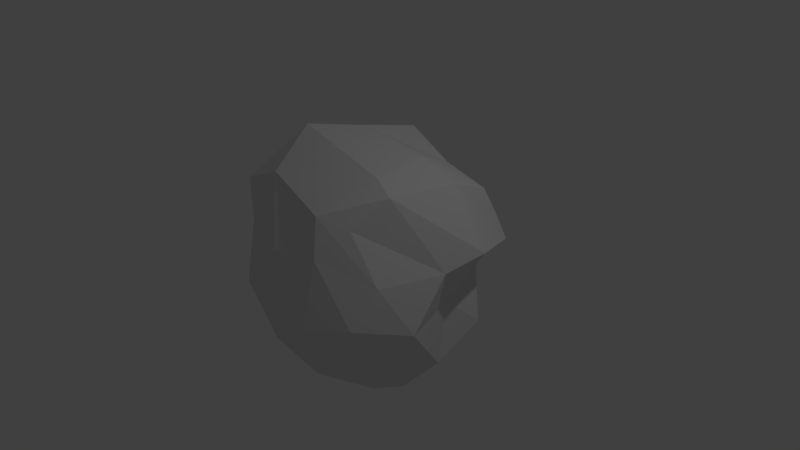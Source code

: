# Source: smoke.blend  (saved by Blender 2.79.0; exported with 4.5.12 LTS)
import bpy
from mathutils import Matrix  # noqa: F401  (used for matrix-valued properties, if any)

bpy.ops.wm.read_factory_settings(use_empty=True)
scene = bpy.context.scene
scene.name = 'Scene'

# ---- collections
col_collection_1 = bpy.data.collections.new('Collection 1'); scene.collection.children.link(col_collection_1)

# ---- materials (node trees are filled in below, after node groups)
mat_material = bpy.data.materials.new('Material')
mat_material.alpha_threshold = 0.0
mat_material.roughness = 0.5
mat_material.line_color = (0.0, 0.0, 0.0, 1.0)
mat_smoke_domain_material_001 = bpy.data.materials.new('Smoke Domain Material.001')
mat_smoke_domain_material_001.alpha_threshold = 0.0
mat_smoke_domain_material_001.roughness = 0.5

# ---- material node trees
mat_smoke_domain_material_001.use_nodes = True; mat_smoke_domain_material_001.node_tree.nodes.clear()
_N = mat_smoke_domain_material_001.node_tree.nodes; _L = mat_smoke_domain_material_001.node_tree.links
n0 = _N.new('ShaderNodeOutputMaterial'); n0.name = 'Material Output'; n0.location = (1200, 150)
n1 = _N.new('ShaderNodeAddShader'); n1.name = 'Add Shader'; n1.location = (1000, 150)
n2 = _N.new('ShaderNodeAddShader'); n2.name = 'Add Shader.001'; n2.location = (800, 300)
n3 = _N.new('ShaderNodeVolumeScatter'); n3.name = 'Volume Scatter'; n3.location = (600, 450)
n3.width = 140
n4 = _N.new('ShaderNodeVolumeAbsorption'); n4.name = 'Volume Absorption'; n4.location = (600, 300)
n5 = _N.new('ShaderNodeMath'); n5.name = 'Math'; n5.location = (400, 300)
n5.operation = 'MULTIPLY'
n5.inputs[1].default_value = 5.0
n6 = _N.new('ShaderNodeAttribute'); n6.name = 'Attribute'; n6.location = (200, 300)
n6.attribute_name = 'density'
n7 = _N.new('ShaderNodeAttribute'); n7.name = 'Attribute.001'; n7.location = (400, 450)
n7.attribute_name = 'color'
_L.new(n1.outputs[0], n0.inputs[1])
_L.new(n2.outputs[0], n1.inputs[0])
_L.new(n3.outputs[0], n2.inputs[0])
_L.new(n4.outputs[0], n2.inputs[1])
_L.new(n5.outputs[0], n3.inputs[1])
_L.new(n5.outputs[0], n4.inputs[1])
_L.new(n6.outputs[2], n5.inputs[0])
_L.new(n7.outputs[0], n3.inputs[0])
_L.new(n7.outputs[0], n4.inputs[0])
n0.is_active_output = True

# ---- world
world_world = bpy.data.worlds.new('World'); scene.world = world_world
world_world.color = (0.05088, 0.05088, 0.05088)
world_world.use_sun_shadow = False
world_world.sun_shadow_jitter_overblur = 0.0
world_world.cycles.sampling_method = 'MANUAL'

# ---- cameras
cam_camera = bpy.data.cameras.new('Camera')
cam_camera.clip_end = 100.0
cam_camera.lens = 35.0
cam_camera.sensor_width = 32.0
cam_camera.sensor_height = 18.0
cam_camera.ortho_scale = 7.314
cam_camera.dof.focus_distance = 0.0

# ---- lights
light_lamp = bpy.data.lights.new('Lamp', 'POINT')
light_lamp.transmission_factor = 0.0
light_lamp.cutoff_distance = 30.0
light_lamp.energy = 100.0
light_lamp.shadow_buffer_clip_start = 1.001
light_lamp.shadow_soft_size = 0.1
light_lamp.shadow_maximum_resolution = 0.006
light_lamp.use_absolute_resolution = True

# ---- meshes
me_cube = bpy.data.meshes.new('Cube')
me_cube.from_pydata([(1.217, 0.9359, -0.925), (0.8102, -1.181, -0.9097), (-1.112, -0.8148, -1.01), (-1.029, 1.143, -0.9908), (1.12, 1.041, 1.041), (0.794, -0.9829, 0.9791), (-1.117, -1.099, 1.127), (-1.147, 0.8487, 0.9572), (1.292, 0.06532, -1.186), (1.187, -0.4753, -1.35), (0.3215, 1.375, -1.31), (-0.3507, 1.093, -1.261), (0.8304, 1.264, -0.1645), (1.424, 1.188, 0.3546), (0.3291, -1.225, -1.225), (-0.5313, -1.248, -1.063), (1.15, -1.325, -0.1409), (1.264, -0.9734, 0.3626), (-1.066, -0.3459, -1.178), (-1.264, 0.4901, -1.174), (-1.304, -1.142, -0.5191), (-1.177, -1.052, 0.4621), (-1.116, 1.092, -0.2823), (-1.177, 1.266, 0.3883), (1.16, 0.4351, 1.288), (1.007, -0.535, 1.347), (0.4887, 1.008, 1.223), (-0.4136, 1.242, 1.454), (0.4255, -1.212, 1.125), (-0.5498, -1.074, 1.371), (-1.056, -0.7226, 1.266), (-1.229, 0.33, 1.053), (0.7303, 1.749, 0.367), (-0.3988, 1.502, 0.366), (0.1722, 1.687, -0.486), (-0.3487, 1.648, -0.3406), (-1.633, -0.5097, -0.4898), (-1.284, 0.7059, -0.496), (-1.51, -0.4695, 0.7027), (-1.526, 0.8984, 0.4769), (0.5548, -1.598, -0.314), (-0.2701, -1.509, -0.4543), (0.541, -1.361, 0.6255), (-0.1333, -1.481, 0.5453), (1.182, 0.3164, -0.3515), (1.619, -0.7003, -0.2488), (1.745, 0.3981, 0.5445), (1.59, -0.1433, 0.3914), (0.6209, 0.418, 1.508), (0.7185, -0.4646, 1.488), (-0.4015, 0.2891, 1.698), (-0.7351, -0.3924, 1.799), (0.5054, 0.3597, -1.8), (-0.3168, 0.7151, -1.702), (0.7142, -0.5923, -1.586), (-0.5482, -0.5793, -1.663)], [], [(55, 15, 2, 18), (51, 30, 6, 29), (47, 25, 5, 17), (43, 29, 6, 21), (39, 31, 7, 23), (35, 11, 3, 22), (27, 33, 23, 7), (33, 35, 22, 23), (4, 13, 32, 26), (26, 32, 33, 27), (13, 12, 34, 32), (32, 34, 35, 33), (12, 0, 10, 34), (34, 10, 11, 35), (19, 37, 22, 3), (37, 39, 23, 22), (2, 20, 36, 18), (18, 36, 37, 19), (20, 21, 38, 36), (36, 38, 39, 37), (21, 6, 30, 38), (38, 30, 31, 39), (15, 41, 20, 2), (41, 43, 21, 20), (1, 16, 40, 14), (14, 40, 41, 15), (16, 17, 42, 40), (40, 42, 43, 41), (17, 5, 28, 42), (42, 28, 29, 43), (9, 45, 16, 1), (45, 47, 17, 16), (0, 12, 44, 8), (8, 44, 45, 9), (12, 13, 46, 44), (44, 46, 47, 45), (13, 4, 24, 46), (46, 24, 25, 47), (25, 49, 28, 5), (49, 51, 29, 28), (4, 26, 48, 24), (24, 48, 49, 25), (26, 27, 50, 48), (48, 50, 51, 49), (27, 7, 31, 50), (50, 31, 30, 51), (11, 53, 19, 3), (53, 55, 18, 19), (0, 8, 52, 10), (10, 52, 53, 11), (8, 9, 54, 52), (52, 54, 55, 53), (9, 1, 14, 54), (54, 14, 15, 55)])
me_cube.materials.append(mat_material)
me_cube.use_remesh_preserve_volume = False
me_cube.use_remesh_preserve_attributes = False
me_cube.use_mirror_vertex_groups = False
me_cube.update()
me_cube_002 = bpy.data.meshes.new('Cube.002')
me_cube_002.from_pydata([(-1.0, -1.0, -1.0), (-1.0, -1.0, 1.0), (-1.0, 1.0, -1.0), (-1.0, 1.0, 1.0), (1.0, -1.0, -1.0), (1.0, -1.0, 1.0), (1.0, 1.0, -1.0), (1.0, 1.0, 1.0)], [], [(0, 1, 3, 2), (2, 3, 7, 6), (6, 7, 5, 4), (4, 5, 1, 0), (2, 6, 4, 0), (7, 3, 1, 5)])
me_cube_002.materials.append(mat_smoke_domain_material_001)
me_cube_002.use_remesh_preserve_volume = False
me_cube_002.use_remesh_preserve_attributes = False
me_cube_002.use_mirror_vertex_groups = False
me_cube_002.update()
me_plane = bpy.data.meshes.new('Plane')
me_plane.from_pydata([(-1.0, -1.0, 0.0), (1.0, -1.0, 0.0), (-1.0, 1.0, 0.0), (1.0, 1.0, 0.0)], [], [(0, 1, 3, 2)])
me_plane.use_remesh_preserve_volume = False
me_plane.use_remesh_preserve_attributes = False
me_plane.use_mirror_vertex_groups = False
me_plane.update()

# ---- objects
ob_field = bpy.data.objects.new('Field', None)
ob_cube = bpy.data.objects.new('Cube', me_cube)
ob_smoke_domain = bpy.data.objects.new('Smoke Domain', me_cube_002)
ob_plane = bpy.data.objects.new('Plane', me_plane)
ob_lamp = bpy.data.objects.new('Lamp', light_lamp)
ob_camera = bpy.data.objects.new('Camera', cam_camera)

# ---- transforms, parenting, visibility, modifiers, constraints
ob_field.location = (0.0, 0.0, 5.606)
ob_field.rotation_euler = (3.142, -0.0, 0.0)
ob_field.empty_display_type = 'SINGLE_ARROW'
ob_field.empty_image_offset = (0.0, 0.0)
ob_field.lineart.crease_threshold = 0.0
ob_cube.location = (0.0, 0.0, 0.0)
ob_cube.rotation_euler = (6.283, -0.0, 0.0)
ob_cube.scale = (0.9336, 0.9336, 0.9336)
ob_cube.lock_rotations_4d = False
ob_cube.display_type = 'WIRE'
ob_cube.lineart.crease_threshold = 0.0
_m = ob_cube.modifiers.new('Fluid', 'FLUID')
_m.fluid_type = 'FLOW'
_m = ob_cube.modifiers.new('Surface', 'SURFACE')
ob_smoke_domain.location = (0.05419, 0.143, 0.1578)
ob_smoke_domain.scale = (15.67, 17.38, 4.225)
ob_smoke_domain.display_type = 'WIRE'
ob_smoke_domain.lineart.crease_threshold = 0.0
_m = ob_smoke_domain.modifiers.new('Fluid', 'FLUID')
_m.fluid_type = 'DOMAIN'
ob_plane.location = (0.0, 0.0, 0.0)
ob_plane.scale = (8.534, 8.534, 8.534)
ob_plane.display_type = 'WIRE'
ob_plane.lineart.crease_threshold = 0.0
_m = ob_plane.modifiers.new('Fluid', 'FLUID')
_m.fluid_type = 'DOMAIN'
ob_lamp.location = (4.076, 1.005, 5.904)
ob_lamp.rotation_euler = (0.6503, 0.05522, 1.866)
ob_lamp.lock_rotations_4d = False
ob_lamp.empty_display_type = 'ARROWS'
ob_lamp.color = (0.0, 0.0, 0.0, 0.0)
ob_lamp.lineart.crease_threshold = 0.0
ob_camera.location = (7.481, -6.508, 5.344)
ob_camera.rotation_euler = (1.109, 0.0, 0.8149)
ob_camera.lock_rotations_4d = False
ob_camera.empty_display_type = 'ARROWS'
ob_camera.color = (0.0, 0.0, 0.0, 0.0)
ob_camera.display_type = 'WIRE'
ob_camera.lineart.crease_threshold = 0.0

# ---- collection membership
col_collection_1.objects.link(ob_field)
col_collection_1.objects.link(ob_cube)
col_collection_1.objects.link(ob_smoke_domain)
col_collection_1.objects.link(ob_plane)
col_collection_1.objects.link(ob_lamp)
col_collection_1.objects.link(ob_camera)

# ---- scene / render settings (as saved in the file)
scene.camera = ob_camera
scene.frame_start = 1; scene.frame_end = 250; scene.frame_set(40)
scene.render.engine = 'CYCLES'
scene.render.resolution_percentage = 50
scene.render.dither_intensity = 0.0
scene.cycles.use_denoising = False
scene.cycles.samples = 128
scene.cycles.sampling_pattern = 'TABULATED_SOBOL'
scene.cycles.light_sampling_threshold = 0.0
scene.cycles.use_adaptive_sampling = False
scene.cycles.use_light_tree = False
scene.cycles.blur_glossy = 0.0
scene.cycles.sample_clamp_indirect = 0.0
scene.view_settings.view_transform = 'Standard'
bpy.context.view_layer.update()
